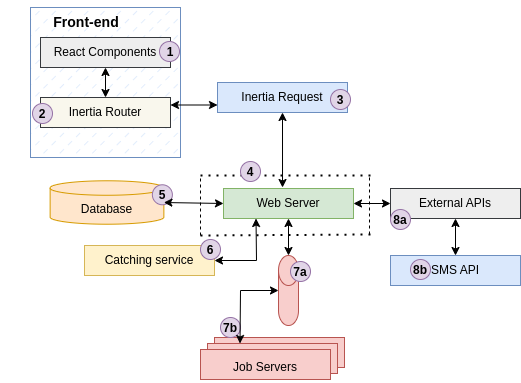

The diagram above was exported from draw.io. Its source (the exported page's mxGraphModel, read from the mxfile embedded in the PNG):
<mxGraphModel dx="864" dy="498" grid="1" gridSize="10" guides="1" tooltips="1" connect="1" arrows="1" fold="1" page="1" pageScale="1" pageWidth="827" pageHeight="1169" math="0" shadow="0">
  <root>
    <mxCell id="WIyWlLk6GJQsqaUBKTNV-0" />
    <mxCell id="WIyWlLk6GJQsqaUBKTNV-1" parent="WIyWlLk6GJQsqaUBKTNV-0" />
    <mxCell id="kBBNi3_59Fca_5FCOvop-14" value="Inertia Request" style="rounded=0;whiteSpace=wrap;html=1;fillColor=#dae8fc;strokeColor=#6c8ebf;" vertex="1" parent="WIyWlLk6GJQsqaUBKTNV-1">
      <mxGeometry x="417" y="107" width="130" height="30" as="geometry" />
    </mxCell>
    <mxCell id="kBBNi3_59Fca_5FCOvop-15" value="External APIs" style="rounded=0;whiteSpace=wrap;html=1;fillColor=#eeeeee;strokeColor=#36393d;" vertex="1" parent="WIyWlLk6GJQsqaUBKTNV-1">
      <mxGeometry x="590" y="213" width="130" height="30" as="geometry" />
    </mxCell>
    <mxCell id="kBBNi3_59Fca_5FCOvop-16" value="" style="group" vertex="1" connectable="0" parent="WIyWlLk6GJQsqaUBKTNV-1">
      <mxGeometry x="400" y="362" width="144" height="45" as="geometry" />
    </mxCell>
    <mxCell id="kBBNi3_59Fca_5FCOvop-17" value="" style="rounded=0;whiteSpace=wrap;html=1;fillColor=#f8cecc;strokeColor=#b85450;" vertex="1" parent="kBBNi3_59Fca_5FCOvop-16">
      <mxGeometry x="14" width="130" height="30" as="geometry" />
    </mxCell>
    <mxCell id="kBBNi3_59Fca_5FCOvop-18" value="" style="rounded=0;whiteSpace=wrap;html=1;fillColor=#f8cecc;strokeColor=#b85450;" vertex="1" parent="kBBNi3_59Fca_5FCOvop-16">
      <mxGeometry x="7" y="6" width="130" height="30" as="geometry" />
    </mxCell>
    <mxCell id="kBBNi3_59Fca_5FCOvop-19" value="" style="rounded=0;whiteSpace=wrap;html=1;fillColor=#f8cecc;strokeColor=#b85450;" vertex="1" parent="kBBNi3_59Fca_5FCOvop-16">
      <mxGeometry y="12" width="130" height="30" as="geometry" />
    </mxCell>
    <mxCell id="kBBNi3_59Fca_5FCOvop-20" value="Job Servers" style="text;html=1;align=center;verticalAlign=middle;whiteSpace=wrap;rounded=0;" vertex="1" parent="kBBNi3_59Fca_5FCOvop-16">
      <mxGeometry x="15" y="15" width="100" height="30" as="geometry" />
    </mxCell>
    <mxCell id="kBBNi3_59Fca_5FCOvop-47" value="" style="group" vertex="1" connectable="0" parent="kBBNi3_59Fca_5FCOvop-16">
      <mxGeometry y="-24" width="60" height="30" as="geometry" />
    </mxCell>
    <mxCell id="kBBNi3_59Fca_5FCOvop-48" value="" style="ellipse;whiteSpace=wrap;html=1;aspect=fixed;fillColor=#e1d5e7;strokeColor=#9673a6;" vertex="1" parent="kBBNi3_59Fca_5FCOvop-47">
      <mxGeometry x="20" y="4" width="20" height="20" as="geometry" />
    </mxCell>
    <mxCell id="kBBNi3_59Fca_5FCOvop-49" value="&lt;b&gt;7b&lt;/b&gt;" style="text;html=1;align=center;verticalAlign=middle;whiteSpace=wrap;rounded=0;" vertex="1" parent="kBBNi3_59Fca_5FCOvop-47">
      <mxGeometry width="60" height="30" as="geometry" />
    </mxCell>
    <mxCell id="kBBNi3_59Fca_5FCOvop-21" value="Catching service" style="rounded=0;whiteSpace=wrap;html=1;fillColor=#fff2cc;strokeColor=#d6b656;" vertex="1" parent="WIyWlLk6GJQsqaUBKTNV-1">
      <mxGeometry x="284" y="270" width="130" height="30" as="geometry" />
    </mxCell>
    <mxCell id="kBBNi3_59Fca_5FCOvop-29" value="" style="group" vertex="1" connectable="0" parent="WIyWlLk6GJQsqaUBKTNV-1">
      <mxGeometry x="510" y="110" width="60" height="30" as="geometry" />
    </mxCell>
    <mxCell id="kBBNi3_59Fca_5FCOvop-30" value="" style="ellipse;whiteSpace=wrap;html=1;aspect=fixed;fillColor=#e1d5e7;strokeColor=#9673a6;" vertex="1" parent="kBBNi3_59Fca_5FCOvop-29">
      <mxGeometry x="20" y="4" width="20" height="20" as="geometry" />
    </mxCell>
    <mxCell id="kBBNi3_59Fca_5FCOvop-31" value="&lt;b&gt;3&lt;/b&gt;" style="text;html=1;align=center;verticalAlign=middle;whiteSpace=wrap;rounded=0;" vertex="1" parent="kBBNi3_59Fca_5FCOvop-29">
      <mxGeometry width="60" height="30" as="geometry" />
    </mxCell>
    <mxCell id="kBBNi3_59Fca_5FCOvop-38" value="" style="group" vertex="1" connectable="0" parent="WIyWlLk6GJQsqaUBKTNV-1">
      <mxGeometry x="380" y="260" width="60" height="30" as="geometry" />
    </mxCell>
    <mxCell id="kBBNi3_59Fca_5FCOvop-39" value="" style="ellipse;whiteSpace=wrap;html=1;aspect=fixed;fillColor=#e1d5e7;strokeColor=#9673a6;" vertex="1" parent="kBBNi3_59Fca_5FCOvop-38">
      <mxGeometry x="20" y="4" width="20" height="20" as="geometry" />
    </mxCell>
    <mxCell id="kBBNi3_59Fca_5FCOvop-40" value="&lt;b&gt;6&lt;/b&gt;" style="text;html=1;align=center;verticalAlign=middle;whiteSpace=wrap;rounded=0;" vertex="1" parent="kBBNi3_59Fca_5FCOvop-38">
      <mxGeometry width="60" height="30" as="geometry" />
    </mxCell>
    <mxCell id="kBBNi3_59Fca_5FCOvop-44" value="" style="group" vertex="1" connectable="0" parent="WIyWlLk6GJQsqaUBKTNV-1">
      <mxGeometry x="570" y="230" width="60" height="30" as="geometry" />
    </mxCell>
    <mxCell id="kBBNi3_59Fca_5FCOvop-45" value="" style="ellipse;whiteSpace=wrap;html=1;aspect=fixed;fillColor=#e1d5e7;strokeColor=#9673a6;" vertex="1" parent="kBBNi3_59Fca_5FCOvop-44">
      <mxGeometry x="20" y="4" width="20" height="20" as="geometry" />
    </mxCell>
    <mxCell id="kBBNi3_59Fca_5FCOvop-46" value="&lt;b&gt;8a&lt;/b&gt;" style="text;html=1;align=center;verticalAlign=middle;whiteSpace=wrap;rounded=0;" vertex="1" parent="kBBNi3_59Fca_5FCOvop-44">
      <mxGeometry width="60" height="30" as="geometry" />
    </mxCell>
    <mxCell id="kBBNi3_59Fca_5FCOvop-64" value="" style="group" vertex="1" connectable="0" parent="WIyWlLk6GJQsqaUBKTNV-1">
      <mxGeometry x="200" y="32" width="180" height="150" as="geometry" />
    </mxCell>
    <mxCell id="kBBNi3_59Fca_5FCOvop-58" value="" style="whiteSpace=wrap;html=1;aspect=fixed;fillColor=#dae8fc;strokeColor=#6c8ebf;gradientColor=none;fillStyle=dashed;" vertex="1" parent="kBBNi3_59Fca_5FCOvop-64">
      <mxGeometry x="30" width="150" height="150" as="geometry" />
    </mxCell>
    <mxCell id="kBBNi3_59Fca_5FCOvop-57" value="React Components" style="rounded=0;whiteSpace=wrap;html=1;fillColor=#eeeeee;strokeColor=#36393d;" vertex="1" parent="kBBNi3_59Fca_5FCOvop-64">
      <mxGeometry x="40" y="30" width="130" height="30" as="geometry" />
    </mxCell>
    <mxCell id="kBBNi3_59Fca_5FCOvop-60" value="&lt;h3&gt;Front-end&lt;/h3&gt;" style="text;html=1;align=center;verticalAlign=middle;whiteSpace=wrap;rounded=0;" vertex="1" parent="kBBNi3_59Fca_5FCOvop-64">
      <mxGeometry x="31" width="110" height="30" as="geometry" />
    </mxCell>
    <mxCell id="kBBNi3_59Fca_5FCOvop-61" value="Inertia Router" style="rounded=0;whiteSpace=wrap;html=1;fillColor=#f9f7ed;strokeColor=#36393d;" vertex="1" parent="kBBNi3_59Fca_5FCOvop-64">
      <mxGeometry x="40" y="90" width="130" height="30" as="geometry" />
    </mxCell>
    <mxCell id="kBBNi3_59Fca_5FCOvop-73" value="" style="endArrow=classic;startArrow=classic;html=1;rounded=0;exitX=0.5;exitY=0;exitDx=0;exitDy=0;entryX=0.5;entryY=1;entryDx=0;entryDy=0;" edge="1" parent="kBBNi3_59Fca_5FCOvop-64" source="kBBNi3_59Fca_5FCOvop-61" target="kBBNi3_59Fca_5FCOvop-57">
      <mxGeometry width="50" height="50" relative="1" as="geometry">
        <mxPoint x="290" y="160" as="sourcePoint" />
        <mxPoint x="340" y="110" as="targetPoint" />
      </mxGeometry>
    </mxCell>
    <mxCell id="kBBNi3_59Fca_5FCOvop-23" value="" style="group" vertex="1" connectable="0" parent="kBBNi3_59Fca_5FCOvop-64">
      <mxGeometry x="192" y="85" width="60" height="30" as="geometry" />
    </mxCell>
    <mxCell id="kBBNi3_59Fca_5FCOvop-24" value="" style="ellipse;whiteSpace=wrap;html=1;aspect=fixed;fillColor=#e1d5e7;strokeColor=#9673a6;" vertex="1" parent="kBBNi3_59Fca_5FCOvop-23">
      <mxGeometry x="-33" y="-51" width="20" height="20" as="geometry" />
    </mxCell>
    <mxCell id="kBBNi3_59Fca_5FCOvop-25" value="&lt;b&gt;1&lt;/b&gt;" style="text;html=1;align=center;verticalAlign=middle;whiteSpace=wrap;rounded=0;" vertex="1" parent="kBBNi3_59Fca_5FCOvop-23">
      <mxGeometry x="-52" y="-55" width="60" height="30" as="geometry" />
    </mxCell>
    <mxCell id="kBBNi3_59Fca_5FCOvop-26" value="" style="group" vertex="1" connectable="0" parent="kBBNi3_59Fca_5FCOvop-64">
      <mxGeometry x="12" y="92" width="60" height="30" as="geometry" />
    </mxCell>
    <mxCell id="kBBNi3_59Fca_5FCOvop-27" value="" style="ellipse;whiteSpace=wrap;html=1;aspect=fixed;fillColor=#e1d5e7;strokeColor=#9673a6;" vertex="1" parent="kBBNi3_59Fca_5FCOvop-26">
      <mxGeometry x="20" y="4" width="20" height="20" as="geometry" />
    </mxCell>
    <mxCell id="kBBNi3_59Fca_5FCOvop-28" value="&lt;b&gt;2&lt;/b&gt;" style="text;html=1;align=center;verticalAlign=middle;whiteSpace=wrap;rounded=0;" vertex="1" parent="kBBNi3_59Fca_5FCOvop-26">
      <mxGeometry width="60" height="30" as="geometry" />
    </mxCell>
    <mxCell id="kBBNi3_59Fca_5FCOvop-65" value="" style="group" vertex="1" connectable="0" parent="WIyWlLk6GJQsqaUBKTNV-1">
      <mxGeometry x="249.63" y="205.28" width="142.24" height="43.44" as="geometry" />
    </mxCell>
    <mxCell id="kBBNi3_59Fca_5FCOvop-12" value="" style="strokeWidth=1;html=1;shape=mxgraph.flowchart.database;whiteSpace=wrap;fillColor=#ffe6cc;strokeColor=#d79b00;flipV=0;flipH=0;container=0;" vertex="1" parent="kBBNi3_59Fca_5FCOvop-65">
      <mxGeometry width="113.74" height="43.43999999999994" as="geometry" />
    </mxCell>
    <mxCell id="kBBNi3_59Fca_5FCOvop-13" value="Database" style="text;html=1;align=center;verticalAlign=middle;whiteSpace=wrap;rounded=0;" vertex="1" parent="kBBNi3_59Fca_5FCOvop-65">
      <mxGeometry x="31.490594184576473" y="13.440000000000037" width="50.750353238640585" height="29.99999999999996" as="geometry" />
    </mxCell>
    <mxCell id="kBBNi3_59Fca_5FCOvop-35" value="" style="group" vertex="1" connectable="0" parent="kBBNi3_59Fca_5FCOvop-65">
      <mxGeometry x="82.24000000000001" width="60" height="30" as="geometry" />
    </mxCell>
    <mxCell id="kBBNi3_59Fca_5FCOvop-36" value="" style="ellipse;whiteSpace=wrap;html=1;aspect=fixed;fillColor=#e1d5e7;strokeColor=#9673a6;" vertex="1" parent="kBBNi3_59Fca_5FCOvop-35">
      <mxGeometry x="20" y="4" width="20" height="20" as="geometry" />
    </mxCell>
    <mxCell id="kBBNi3_59Fca_5FCOvop-37" value="&lt;b&gt;5&lt;/b&gt;" style="text;html=1;align=center;verticalAlign=middle;whiteSpace=wrap;rounded=0;" vertex="1" parent="kBBNi3_59Fca_5FCOvop-35">
      <mxGeometry width="60" height="30" as="geometry" />
    </mxCell>
    <mxCell id="kBBNi3_59Fca_5FCOvop-67" value="Web Server" style="rounded=0;whiteSpace=wrap;html=1;fillColor=#d5e8d4;strokeColor=#82b366;" vertex="1" parent="WIyWlLk6GJQsqaUBKTNV-1">
      <mxGeometry x="423" y="213" width="130" height="30" as="geometry" />
    </mxCell>
    <mxCell id="kBBNi3_59Fca_5FCOvop-70" value="" style="endArrow=none;dashed=1;html=1;rounded=0;" edge="1" parent="WIyWlLk6GJQsqaUBKTNV-1">
      <mxGeometry width="50" height="50" relative="1" as="geometry">
        <mxPoint x="400" y="260" as="sourcePoint" />
        <mxPoint x="400" y="200" as="targetPoint" />
      </mxGeometry>
    </mxCell>
    <mxCell id="kBBNi3_59Fca_5FCOvop-86" value="" style="endArrow=classic;startArrow=classic;html=1;rounded=0;exitX=1;exitY=0.25;exitDx=0;exitDy=0;entryX=0;entryY=0.75;entryDx=0;entryDy=0;" edge="1" parent="WIyWlLk6GJQsqaUBKTNV-1" source="kBBNi3_59Fca_5FCOvop-61" target="kBBNi3_59Fca_5FCOvop-14">
      <mxGeometry width="50" height="50" relative="1" as="geometry">
        <mxPoint x="390" y="210" as="sourcePoint" />
        <mxPoint x="440" y="160" as="targetPoint" />
      </mxGeometry>
    </mxCell>
    <mxCell id="kBBNi3_59Fca_5FCOvop-89" value="" style="endArrow=none;dashed=1;html=1;dashPattern=1 3;strokeWidth=2;rounded=0;" edge="1" parent="WIyWlLk6GJQsqaUBKTNV-1">
      <mxGeometry width="50" height="50" relative="1" as="geometry">
        <mxPoint x="400" y="200" as="sourcePoint" />
        <mxPoint x="570" y="200" as="targetPoint" />
      </mxGeometry>
    </mxCell>
    <mxCell id="kBBNi3_59Fca_5FCOvop-90" value="" style="endArrow=none;dashed=1;html=1;dashPattern=1 3;strokeWidth=2;rounded=0;" edge="1" parent="WIyWlLk6GJQsqaUBKTNV-1">
      <mxGeometry width="50" height="50" relative="1" as="geometry">
        <mxPoint x="400" y="260" as="sourcePoint" />
        <mxPoint x="571" y="259" as="targetPoint" />
      </mxGeometry>
    </mxCell>
    <mxCell id="kBBNi3_59Fca_5FCOvop-91" value="" style="endArrow=none;dashed=1;html=1;rounded=0;" edge="1" parent="WIyWlLk6GJQsqaUBKTNV-1">
      <mxGeometry width="50" height="50" relative="1" as="geometry">
        <mxPoint x="569" y="259" as="sourcePoint" />
        <mxPoint x="569" y="199" as="targetPoint" />
      </mxGeometry>
    </mxCell>
    <mxCell id="kBBNi3_59Fca_5FCOvop-92" value="" style="endArrow=classic;startArrow=classic;html=1;rounded=0;exitX=0.5;exitY=1;exitDx=0;exitDy=0;entryX=0.454;entryY=-0.033;entryDx=0;entryDy=0;entryPerimeter=0;" edge="1" parent="WIyWlLk6GJQsqaUBKTNV-1" source="kBBNi3_59Fca_5FCOvop-14" target="kBBNi3_59Fca_5FCOvop-67">
      <mxGeometry width="50" height="50" relative="1" as="geometry">
        <mxPoint x="390" y="250" as="sourcePoint" />
        <mxPoint x="479" y="200" as="targetPoint" />
      </mxGeometry>
    </mxCell>
    <mxCell id="kBBNi3_59Fca_5FCOvop-32" value="" style="group" vertex="1" connectable="0" parent="WIyWlLk6GJQsqaUBKTNV-1">
      <mxGeometry x="420" y="182" width="60" height="30" as="geometry" />
    </mxCell>
    <mxCell id="kBBNi3_59Fca_5FCOvop-33" value="" style="ellipse;whiteSpace=wrap;html=1;aspect=fixed;fillColor=#e1d5e7;strokeColor=#9673a6;" vertex="1" parent="kBBNi3_59Fca_5FCOvop-32">
      <mxGeometry x="20" y="4" width="20" height="20" as="geometry" />
    </mxCell>
    <mxCell id="kBBNi3_59Fca_5FCOvop-34" value="&lt;b&gt;4&lt;/b&gt;" style="text;html=1;align=center;verticalAlign=middle;whiteSpace=wrap;rounded=0;" vertex="1" parent="kBBNi3_59Fca_5FCOvop-32">
      <mxGeometry width="60" height="30" as="geometry" />
    </mxCell>
    <mxCell id="kBBNi3_59Fca_5FCOvop-93" value="" style="endArrow=classic;startArrow=classic;html=1;rounded=0;exitX=1;exitY=0.5;exitDx=0;exitDy=0;exitPerimeter=0;entryX=0;entryY=0.5;entryDx=0;entryDy=0;" edge="1" parent="WIyWlLk6GJQsqaUBKTNV-1" source="kBBNi3_59Fca_5FCOvop-12" target="kBBNi3_59Fca_5FCOvop-67">
      <mxGeometry width="50" height="50" relative="1" as="geometry">
        <mxPoint x="390" y="250" as="sourcePoint" />
        <mxPoint x="440" y="200" as="targetPoint" />
      </mxGeometry>
    </mxCell>
    <mxCell id="kBBNi3_59Fca_5FCOvop-94" value="" style="endArrow=classic;startArrow=classic;html=1;rounded=0;exitX=1;exitY=0.5;exitDx=0;exitDy=0;entryX=0.25;entryY=1;entryDx=0;entryDy=0;" edge="1" parent="WIyWlLk6GJQsqaUBKTNV-1" source="kBBNi3_59Fca_5FCOvop-21" target="kBBNi3_59Fca_5FCOvop-67">
      <mxGeometry width="50" height="50" relative="1" as="geometry">
        <mxPoint x="390" y="250" as="sourcePoint" />
        <mxPoint x="440" y="200" as="targetPoint" />
        <Array as="points">
          <mxPoint x="456" y="285" />
        </Array>
      </mxGeometry>
    </mxCell>
    <mxCell id="kBBNi3_59Fca_5FCOvop-96" value="SMS API" style="rounded=0;whiteSpace=wrap;html=1;fillColor=#dae8fc;strokeColor=#6c8ebf;" vertex="1" parent="WIyWlLk6GJQsqaUBKTNV-1">
      <mxGeometry x="590" y="280" width="130" height="30" as="geometry" />
    </mxCell>
    <mxCell id="kBBNi3_59Fca_5FCOvop-98" value="" style="shape=cylinder3;whiteSpace=wrap;html=1;boundedLbl=1;backgroundOutline=1;size=15;fillColor=#f8cecc;strokeColor=#b85450;" vertex="1" parent="WIyWlLk6GJQsqaUBKTNV-1">
      <mxGeometry x="478" y="280" width="20" height="70" as="geometry" />
    </mxCell>
    <mxCell id="kBBNi3_59Fca_5FCOvop-99" value="" style="endArrow=classic;startArrow=classic;html=1;rounded=0;exitX=0.5;exitY=0;exitDx=0;exitDy=0;exitPerimeter=0;entryX=0.5;entryY=1;entryDx=0;entryDy=0;" edge="1" parent="WIyWlLk6GJQsqaUBKTNV-1" source="kBBNi3_59Fca_5FCOvop-98" target="kBBNi3_59Fca_5FCOvop-67">
      <mxGeometry width="50" height="50" relative="1" as="geometry">
        <mxPoint x="390" y="300" as="sourcePoint" />
        <mxPoint x="440" y="250" as="targetPoint" />
      </mxGeometry>
    </mxCell>
    <mxCell id="kBBNi3_59Fca_5FCOvop-100" value="" style="endArrow=classic;startArrow=classic;html=1;rounded=0;exitX=0.25;exitY=0;exitDx=0;exitDy=0;entryX=0;entryY=0.5;entryDx=0;entryDy=0;entryPerimeter=0;" edge="1" parent="WIyWlLk6GJQsqaUBKTNV-1" source="kBBNi3_59Fca_5FCOvop-18" target="kBBNi3_59Fca_5FCOvop-98">
      <mxGeometry width="50" height="50" relative="1" as="geometry">
        <mxPoint x="390" y="300" as="sourcePoint" />
        <mxPoint x="440" y="250" as="targetPoint" />
        <Array as="points">
          <mxPoint x="440" y="315" />
        </Array>
      </mxGeometry>
    </mxCell>
    <mxCell id="kBBNi3_59Fca_5FCOvop-41" value="" style="group" vertex="1" connectable="0" parent="WIyWlLk6GJQsqaUBKTNV-1">
      <mxGeometry x="470" y="282" width="60" height="30" as="geometry" />
    </mxCell>
    <mxCell id="kBBNi3_59Fca_5FCOvop-42" value="" style="ellipse;whiteSpace=wrap;html=1;aspect=fixed;fillColor=#e1d5e7;strokeColor=#9673a6;" vertex="1" parent="kBBNi3_59Fca_5FCOvop-41">
      <mxGeometry x="20" y="4" width="20" height="20" as="geometry" />
    </mxCell>
    <mxCell id="kBBNi3_59Fca_5FCOvop-43" value="&lt;b&gt;7a&lt;/b&gt;" style="text;html=1;align=center;verticalAlign=middle;whiteSpace=wrap;rounded=0;" vertex="1" parent="kBBNi3_59Fca_5FCOvop-41">
      <mxGeometry width="60" height="30" as="geometry" />
    </mxCell>
    <mxCell id="kBBNi3_59Fca_5FCOvop-53" value="" style="group" vertex="1" connectable="0" parent="WIyWlLk6GJQsqaUBKTNV-1">
      <mxGeometry x="590" y="280" width="60" height="30" as="geometry" />
    </mxCell>
    <mxCell id="kBBNi3_59Fca_5FCOvop-54" value="" style="ellipse;whiteSpace=wrap;html=1;aspect=fixed;fillColor=#e1d5e7;strokeColor=#9673a6;" vertex="1" parent="kBBNi3_59Fca_5FCOvop-53">
      <mxGeometry x="20" y="4" width="20" height="20" as="geometry" />
    </mxCell>
    <mxCell id="kBBNi3_59Fca_5FCOvop-55" value="&lt;b&gt;8b&lt;/b&gt;" style="text;html=1;align=center;verticalAlign=middle;whiteSpace=wrap;rounded=0;" vertex="1" parent="kBBNi3_59Fca_5FCOvop-53">
      <mxGeometry width="60" height="30" as="geometry" />
    </mxCell>
    <mxCell id="kBBNi3_59Fca_5FCOvop-101" value="" style="endArrow=classic;startArrow=classic;html=1;rounded=0;exitX=0;exitY=0.5;exitDx=0;exitDy=0;entryX=1;entryY=0.5;entryDx=0;entryDy=0;" edge="1" parent="WIyWlLk6GJQsqaUBKTNV-1" source="kBBNi3_59Fca_5FCOvop-15" target="kBBNi3_59Fca_5FCOvop-67">
      <mxGeometry width="50" height="50" relative="1" as="geometry">
        <mxPoint x="390" y="300" as="sourcePoint" />
        <mxPoint x="440" y="250" as="targetPoint" />
      </mxGeometry>
    </mxCell>
    <mxCell id="kBBNi3_59Fca_5FCOvop-102" value="" style="endArrow=classic;startArrow=classic;html=1;rounded=0;exitX=0.5;exitY=0;exitDx=0;exitDy=0;entryX=0.5;entryY=1;entryDx=0;entryDy=0;" edge="1" parent="WIyWlLk6GJQsqaUBKTNV-1" source="kBBNi3_59Fca_5FCOvop-96" target="kBBNi3_59Fca_5FCOvop-15">
      <mxGeometry width="50" height="50" relative="1" as="geometry">
        <mxPoint x="390" y="300" as="sourcePoint" />
        <mxPoint x="440" y="250" as="targetPoint" />
      </mxGeometry>
    </mxCell>
  </root>
</mxGraphModel>